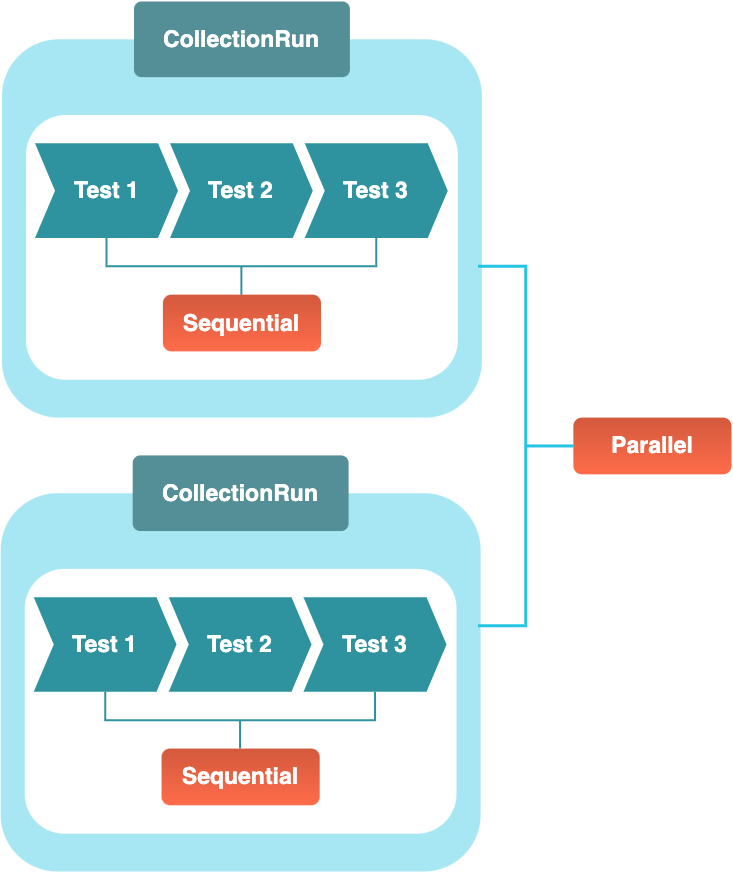

The diagram above was exported from draw.io. Its source (the exported page's mxGraphModel, read from the mxfile embedded in the PNG):
<mxGraphModel dx="1283" dy="1200" grid="1" gridSize="10" guides="1" tooltips="1" connect="1" arrows="1" fold="1" page="1" pageScale="1" pageWidth="850" pageHeight="1100" math="0" shadow="0">
  <root>
    <mxCell id="0" />
    <mxCell id="1" parent="0" />
    <mxCell id="jbZ3hTihRMF2BuBMU7iO-1" value="" style="group;fontSize=23;" parent="1" connectable="0" vertex="1">
      <mxGeometry x="109.17" y="10" width="730.83" height="870" as="geometry" />
    </mxCell>
    <mxCell id="9I0Wh-dF3u1qRxK5oasJ-123" value="" style="strokeWidth=3;html=1;shape=mxgraph.flowchart.annotation_2;align=left;labelPosition=right;pointerEvents=1;rounded=0;shadow=0;sketch=0;strokeColor=#24C5E3;fontSize=23;fontColor=#2E939E;fillColor=#FFFFFF;direction=west;" parent="jbZ3hTihRMF2BuBMU7iO-1" vertex="1">
      <mxGeometry x="477.459093752036" y="264.7826086956522" width="95.22835363867354" height="359.3478260869565" as="geometry" />
    </mxCell>
    <mxCell id="9I0Wh-dF3u1qRxK5oasJ-129" value="&lt;b style=&quot;font-size: 23px;&quot;&gt;Parallel&lt;/b&gt;" style="rounded=1;whiteSpace=wrap;html=1;shadow=0;sketch=0;strokeColor=none;strokeWidth=2;fontSize=23;fontColor=#FFFFFF;fillColor=#D3593D;glass=0;gradientColor=#FF6C4A;" parent="jbZ3hTihRMF2BuBMU7iO-1" vertex="1">
      <mxGeometry x="572.6874473907095" y="416.0869565217391" width="158.14255260929053" height="56.73913043478261" as="geometry" />
    </mxCell>
    <mxCell id="9I0Wh-dF3u1qRxK5oasJ-132" value="" style="rounded=1;whiteSpace=wrap;html=1;shadow=0;sketch=0;strokeColor=none;strokeWidth=2;fontSize=23;fontColor=#2E939E;fillColor=#24C5E3;opacity=40;" parent="jbZ3hTihRMF2BuBMU7iO-1" vertex="1">
      <mxGeometry x="1.3173255586683146" y="37.826086956521735" width="479.91915955436843" height="378.2608695652174" as="geometry" />
    </mxCell>
    <mxCell id="9I0Wh-dF3u1qRxK5oasJ-133" value="" style="rounded=1;whiteSpace=wrap;html=1;fillColor=#FFFFFF;strokeColor=none;strokeWidth=2;fontSize=23;" parent="jbZ3hTihRMF2BuBMU7iO-1" vertex="1">
      <mxGeometry x="25.362484852433372" y="113.47826086956522" width="431.81296957456516" height="264.7826086956522" as="geometry" />
    </mxCell>
    <mxCell id="9I0Wh-dF3u1qRxK5oasJ-134" value="&lt;font style=&quot;font-size: 23px;&quot;&gt;Test 1&lt;/font&gt;" style="shape=step;perimeter=stepPerimeter;whiteSpace=wrap;html=1;fixedSize=1;fillColor=#2E939E;strokeColor=none;rounded=0;shadow=0;sketch=0;fontColor=#FFFFFF;fontStyle=1;fontSize=23;" parent="jbZ3hTihRMF2BuBMU7iO-1" vertex="1">
      <mxGeometry x="34.37743566356112" y="141.84782608695653" width="142.84253045801032" height="94.56521739130434" as="geometry" />
    </mxCell>
    <mxCell id="9I0Wh-dF3u1qRxK5oasJ-135" value="&lt;font style=&quot;font-size: 23px;&quot;&gt;Test 2&lt;/font&gt;" style="shape=step;perimeter=stepPerimeter;whiteSpace=wrap;html=1;fixedSize=1;fillColor=#2E939E;strokeColor=none;rounded=0;shadow=0;sketch=0;fontColor=#FFFFFF;fontStyle=1;fontSize=23;" parent="jbZ3hTihRMF2BuBMU7iO-1" vertex="1">
      <mxGeometry x="169.2842699850153" y="141.84782608695653" width="142.84253045801032" height="94.56521739130434" as="geometry" />
    </mxCell>
    <mxCell id="9I0Wh-dF3u1qRxK5oasJ-136" value="&lt;font style=&quot;font-size: 23px;&quot;&gt;Test 3&lt;/font&gt;" style="shape=step;perimeter=stepPerimeter;whiteSpace=wrap;html=1;fixedSize=1;fillColor=#2E939E;strokeColor=none;rounded=0;shadow=0;sketch=0;fontColor=#FFFFFF;fontStyle=1;fontSize=23;" parent="jbZ3hTihRMF2BuBMU7iO-1" vertex="1">
      <mxGeometry x="304.19110430646947" y="141.84782608695653" width="142.84253045801032" height="94.56521739130434" as="geometry" />
    </mxCell>
    <mxCell id="9I0Wh-dF3u1qRxK5oasJ-137" value="" style="strokeWidth=2;html=1;shape=mxgraph.flowchart.annotation_2;align=left;labelPosition=right;pointerEvents=1;rounded=0;shadow=0;sketch=0;strokeColor=#2E939E;fontSize=23;fontColor=#FFFFFF;fillColor=#E28027;direction=north;rotation=0;" parent="jbZ3hTihRMF2BuBMU7iO-1" vertex="1">
      <mxGeometry x="105.79870089256627" y="236.41304347826087" width="269.8136686429084" height="56.73913043478261" as="geometry" />
    </mxCell>
    <mxCell id="9I0Wh-dF3u1qRxK5oasJ-138" value="&lt;font style=&quot;font-size: 23px;&quot;&gt;CollectionRun&lt;/font&gt;" style="rounded=1;arcSize=10;whiteSpace=wrap;html=1;align=center;strokeColor=none;fillColor=#548E96;fontColor=#FFFFFF;fontStyle=1;container=0;strokeWidth=2;fontSize=23;" parent="jbZ3hTihRMF2BuBMU7iO-1" vertex="1">
      <mxGeometry x="133.3225548044624" width="215.90812912071632" height="75.65217391304347" as="geometry" />
    </mxCell>
    <mxCell id="9I0Wh-dF3u1qRxK5oasJ-139" value="&lt;b style=&quot;font-size: 23px;&quot;&gt;Sequential&lt;/b&gt;" style="rounded=1;whiteSpace=wrap;html=1;shadow=0;sketch=0;strokeColor=none;strokeWidth=2;fontSize=23;fontColor=#FFFFFF;fillColor=#D3593D;glass=0;gradientColor=#FF6C4A;" parent="jbZ3hTihRMF2BuBMU7iO-1" vertex="1">
      <mxGeometry x="162.20562903120728" y="293.1521739130435" width="158.14255260929053" height="56.73913043478261" as="geometry" />
    </mxCell>
    <mxCell id="9I0Wh-dF3u1qRxK5oasJ-104" value="" style="rounded=1;whiteSpace=wrap;html=1;shadow=0;sketch=0;strokeColor=none;strokeWidth=2;fontSize=23;fontColor=#2E939E;fillColor=#24C5E3;opacity=40;" parent="jbZ3hTihRMF2BuBMU7iO-1" vertex="1">
      <mxGeometry y="491.7391304347826" width="479.91915955436843" height="378.2608695652174" as="geometry" />
    </mxCell>
    <mxCell id="9I0Wh-dF3u1qRxK5oasJ-99" value="" style="rounded=1;whiteSpace=wrap;html=1;fillColor=#FFFFFF;strokeColor=none;strokeWidth=2;fontSize=23;" parent="jbZ3hTihRMF2BuBMU7iO-1" vertex="1">
      <mxGeometry x="24.045159293765057" y="567.3913043478261" width="431.81296957456516" height="264.7826086956522" as="geometry" />
    </mxCell>
    <mxCell id="9I0Wh-dF3u1qRxK5oasJ-100" value="&lt;font style=&quot;font-size: 23px;&quot;&gt;Test 1&lt;/font&gt;" style="shape=step;perimeter=stepPerimeter;whiteSpace=wrap;html=1;fixedSize=1;fillColor=#2E939E;strokeColor=none;rounded=0;shadow=0;sketch=0;fontColor=#FFFFFF;fontStyle=1;fontSize=23;" parent="jbZ3hTihRMF2BuBMU7iO-1" vertex="1">
      <mxGeometry x="33.06011010489283" y="595.7608695652174" width="142.84253045801032" height="94.56521739130434" as="geometry" />
    </mxCell>
    <mxCell id="9I0Wh-dF3u1qRxK5oasJ-101" value="&lt;font style=&quot;font-size: 23px;&quot;&gt;Test 2&lt;/font&gt;" style="shape=step;perimeter=stepPerimeter;whiteSpace=wrap;html=1;fixedSize=1;fillColor=#2E939E;strokeColor=none;rounded=0;shadow=0;sketch=0;fontColor=#FFFFFF;fontStyle=1;fontSize=23;" parent="jbZ3hTihRMF2BuBMU7iO-1" vertex="1">
      <mxGeometry x="167.96694442634703" y="595.7608695652174" width="142.84253045801032" height="94.56521739130434" as="geometry" />
    </mxCell>
    <mxCell id="9I0Wh-dF3u1qRxK5oasJ-102" value="&lt;font style=&quot;font-size: 23px;&quot;&gt;Test 3&lt;/font&gt;" style="shape=step;perimeter=stepPerimeter;whiteSpace=wrap;html=1;fixedSize=1;fillColor=#2E939E;strokeColor=none;rounded=0;shadow=0;sketch=0;fontColor=#FFFFFF;fontStyle=1;fontSize=23;" parent="jbZ3hTihRMF2BuBMU7iO-1" vertex="1">
      <mxGeometry x="302.87377874780117" y="595.7608695652174" width="142.84253045801032" height="94.56521739130434" as="geometry" />
    </mxCell>
    <mxCell id="9I0Wh-dF3u1qRxK5oasJ-125" value="" style="strokeWidth=2;html=1;shape=mxgraph.flowchart.annotation_2;align=left;labelPosition=right;pointerEvents=1;rounded=0;shadow=0;sketch=0;strokeColor=#2E939E;fontSize=23;fontColor=#FFFFFF;fillColor=#E28027;direction=north;rotation=0;" parent="jbZ3hTihRMF2BuBMU7iO-1" vertex="1">
      <mxGeometry x="104.48137533389799" y="690.3260869565217" width="269.8136686429084" height="56.73913043478261" as="geometry" />
    </mxCell>
    <mxCell id="9I0Wh-dF3u1qRxK5oasJ-105" value="&lt;font style=&quot;font-size: 23px;&quot;&gt;CollectionRun&lt;/font&gt;" style="rounded=1;arcSize=10;whiteSpace=wrap;html=1;align=center;strokeColor=none;fillColor=#548E96;fontColor=#FFFFFF;fontStyle=1;container=0;strokeWidth=2;fontSize=23;" parent="jbZ3hTihRMF2BuBMU7iO-1" vertex="1">
      <mxGeometry x="132.00522924579408" y="453.9130434782609" width="215.90812912071632" height="75.65217391304347" as="geometry" />
    </mxCell>
    <mxCell id="9I0Wh-dF3u1qRxK5oasJ-128" value="&lt;b style=&quot;font-size: 23px;&quot;&gt;Sequential&lt;/b&gt;" style="rounded=1;whiteSpace=wrap;html=1;shadow=0;sketch=0;strokeColor=none;strokeWidth=2;fontSize=23;fontColor=#FFFFFF;fillColor=#D3593D;glass=0;gradientColor=#FF6C4A;" parent="jbZ3hTihRMF2BuBMU7iO-1" vertex="1">
      <mxGeometry x="160.88830347253898" y="747.0652173913044" width="158.14255260929053" height="56.73913043478261" as="geometry" />
    </mxCell>
  </root>
</mxGraphModel>